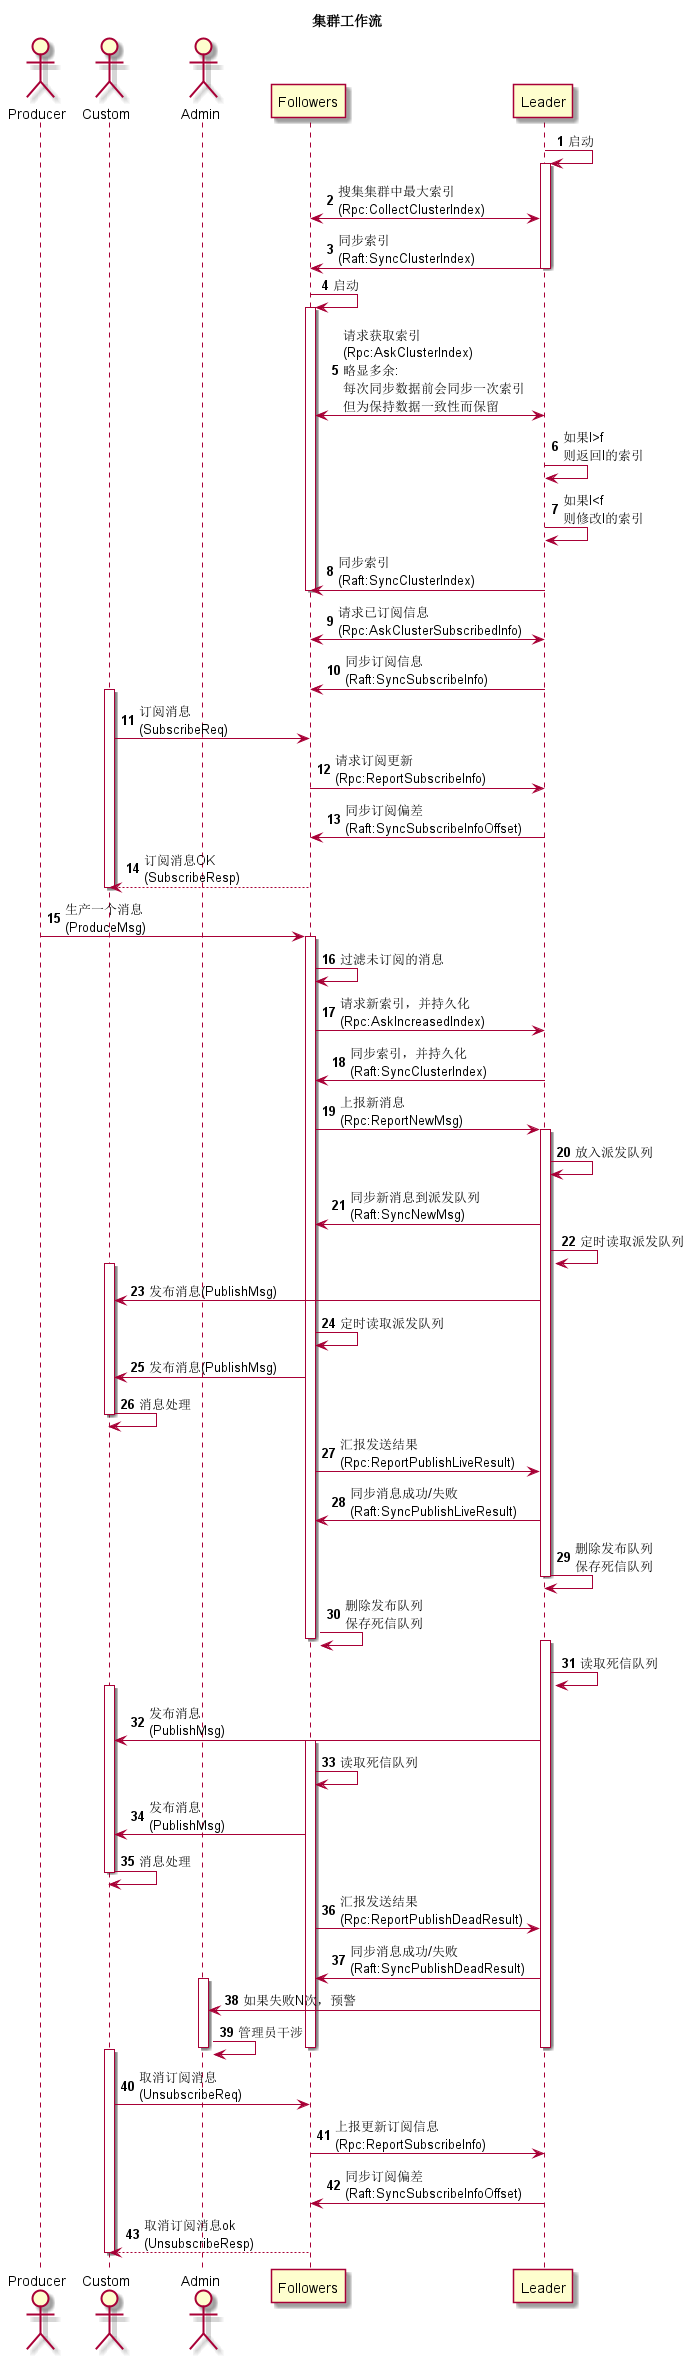

The diagram above was rendered by PlantUML. Its source (embedded in the PNG):
@startuml
title 集群工作流
actor Producer as ca
actor Custom as cb
actor Admin as m
participant Followers as f
participant Leader as l

autonumber
l -> l: 启动
activate l
l <-> f: 搜集集群中最大索引\n(Rpc:CollectClusterIndex)
l -> f: 同步索引\n(Raft:SyncClusterIndex)
deactivate l

f -> f: 启动
activate f
f <-> l: 请求获取索引\n(Rpc:AskClusterIndex)\n略显多余:\n每次同步数据前会同步一次索引\n但为保持数据一致性而保留
l -> l: 如果l>f\n则返回l的索引
l -> l: 如果l<f\n则修改l的索引
l -> f: 同步索引\n(Raft:SyncClusterIndex)
deactivate f

f <-> l: 请求已订阅信息\n(Rpc:AskClusterSubscribedInfo)
l -> f: 同步订阅信息\n(Raft:SyncSubscribeInfo)
activate cb
cb -> f: 订阅消息\n(SubscribeReq)
f ->l: 请求订阅更新\n(Rpc:ReportSubscribeInfo)
f <- l: 同步订阅偏差\n(Raft:SyncSubscribeInfoOffset)
f --> cb: 订阅消息OK\n(SubscribeResp)
deactivate cb

ca -> f: 生产一个消息\n(ProduceMsg)
activate f
f -> f: 过滤未订阅的消息
f -> l: 请求新索引，并持久化\n(Rpc:AskIncreasedIndex)
l -> f: 同步索引，并持久化\n(Raft:SyncClusterIndex)
f -> l: 上报新消息\n(Rpc:ReportNewMsg)
activate l
l -> l: 放入派发队列
l -> f: 同步新消息到派发队列\n(Raft:SyncNewMsg)
l -> l: 定时读取派发队列
activate cb
l -> cb: 发布消息(PublishMsg)
f -> f: 定时读取派发队列
f -> cb: 发布消息(PublishMsg)
cb -> cb: 消息处理
deactivate cb
f -> l: 汇报发送结果\n(Rpc:ReportPublishLiveResult)
f <- l: 同步消息成功/失败\n(Raft:SyncPublishLiveResult)
l -> l: 删除发布队列\n保存死信队列
deactivate l
f -> f: 删除发布队列\n保存死信队列
deactivate f

activate l
l -> l: 读取死信队列
activate cb
l -> cb: 发布消息\n(PublishMsg)
activate f
f -> f: 读取死信队列
f -> cb: 发布消息\n(PublishMsg)
cb -> cb: 消息处理
deactivate cb
f -> l: 汇报发送结果\n(Rpc:ReportPublishDeadResult)
f <- l: 同步消息成功/失败\n(Raft:SyncPublishDeadResult)
activate m
l -> m: 如果失败N次，预警
m -> m: 管理员干涉
deactivate m
deactivate l
deactivate f

activate cb
cb -> f: 取消订阅消息\n(UnsubscribeReq)
f -> l: 上报更新订阅信息\n(Rpc:ReportSubscribeInfo)
f <- l: 同步订阅偏差\n(Raft:SyncSubscribeInfoOffset)
f --> cb: 取消订阅消息ok\n(UnsubscribeResp)
deactivate cb

@enduml